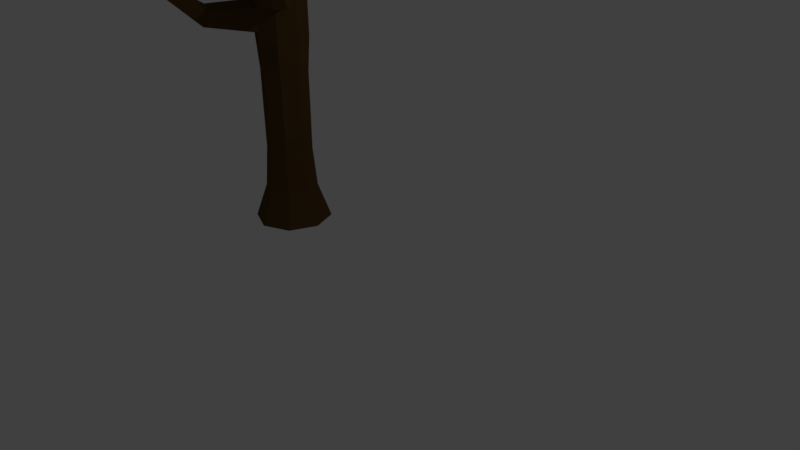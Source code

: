 # Source: tree_2.blend  (saved by Blender 2.77.0; exported with 4.5.12 LTS)
import bpy
from mathutils import Matrix  # noqa: F401  (used for matrix-valued properties, if any)

bpy.ops.wm.read_factory_settings(use_empty=True)
scene = bpy.context.scene
scene.name = 'Scene'

# ---- collections
col_collection_1 = bpy.data.collections.new('Collection 1'); scene.collection.children.link(col_collection_1)

# ---- materials (node trees are filled in below, after node groups)
mat_material_001 = bpy.data.materials.new('Material.001')
mat_material_001.alpha_threshold = 0.0
mat_material_001.diffuse_color = (0.1424, 0.06846, 0.01865, 1.0)
mat_material_001.roughness = 0.5

# ---- material node trees
mat_material_001.use_nodes = True; mat_material_001.node_tree.nodes.clear()
_N = mat_material_001.node_tree.nodes; _L = mat_material_001.node_tree.links
n0 = _N.new('ShaderNodeOutputMaterial'); n0.name = 'Material Output'; n0.location = (300, 300)
n1 = _N.new('ShaderNodeBsdfDiffuse'); n1.name = 'Diffuse BSDF'; n1.location = (10, 300)
n1.inputs[0].default_value = (0.09463, 0.05222, 0.01506, 1.0)
_L.new(n1.outputs[0], n0.inputs[0])
n0.is_active_output = True

# ---- world
world_world = bpy.data.worlds.new('World'); scene.world = world_world
world_world.color = (0.05088, 0.05088, 0.05088)
world_world.use_sun_shadow = False
world_world.sun_shadow_jitter_overblur = 0.0
world_world.cycles.sampling_method = 'MANUAL'

# ---- cameras
cam_camera = bpy.data.cameras.new('Camera')
cam_camera.clip_end = 100.0
cam_camera.lens = 35.0
cam_camera.sensor_width = 32.0
cam_camera.sensor_height = 18.0
cam_camera.ortho_scale = 7.314
cam_camera.dof.focus_distance = 0.0

# ---- lights
light_lamp = bpy.data.lights.new('Lamp', 'POINT')
light_lamp.transmission_factor = 0.0
light_lamp.cutoff_distance = 30.0
light_lamp.energy = 100.0
light_lamp.shadow_buffer_clip_start = 1.001
light_lamp.shadow_soft_size = 0.1
light_lamp.shadow_maximum_resolution = 0.006
light_lamp.use_absolute_resolution = True

# ---- meshes
me_cylinder_005 = bpy.data.meshes.new('Cylinder.005')
me_cylinder_005.from_pydata([(0.003978, 2.122e-05, -0.5249), (-0.01305, 3.34, -0.3564), (0.3757, 2.122e-05, -0.371), (0.2542, 3.326, -0.2522), (0.5297, 2.122e-05, 0.0007589), (0.3455, 3.351, -0.01653), (0.3757, 2.122e-05, 0.3725), (0.2386, 3.464, 0.2276), (0.003978, 2.122e-05, 0.5264), (-0.02348, 3.405, 0.3348), (-0.3677, 2.122e-05, 0.3725), (-0.2209, 3.532, 0.2437), (-0.5217, 2.122e-05, 0.0007589), (-0.2973, 3.389, -0.005626), (-0.3677, 2.122e-05, -0.371), (-0.2172, 3.476, -0.2546), (0.983, 5.505, -0.05526), (1.017, 5.484, -0.03885), (1.031, 5.476, 0.0007587), (1.017, 5.484, 0.04037), (0.983, 5.505, 0.05678), (0.9491, 5.525, 0.04037), (0.935, 5.534, 0.0007587), (0.9491, 5.525, -0.03885), (0.06368, 4.534, 0.006959), (0.1122, 4.5, -0.1387), (0.3777, 4.393, -0.1421), (0.4391, 4.383, 0.002258), (0.2605, 4.475, 0.2096), (0.1251, 4.524, 0.1512), (0.2423, 4.442, -0.2004), (0.3906, 4.417, 0.1479), (0.003978, 0.4681, -0.355), (0.2556, 0.4681, -0.2508), (0.3598, 0.4681, 0.0007589), (0.2556, 0.4681, 0.2523), (0.003978, 0.4681, 0.3565), (-0.2476, 0.4681, 0.2523), (-0.3518, 0.4681, 0.0007589), (-0.2476, 0.4681, -0.2508), (-0.08722, 3.873, -0.2006), (0.3999, 3.865, 8.538e-05), (-0.08291, 3.894, 0.1906), (0.09349, 3.887, -0.2814), (0.3225, 3.899, 0.1963), (-0.1508, 3.961, -0.005528), (0.3128, 3.926, -0.1969), (0.1092, 3.949, 0.2741), (-1.865, 4.081, 0.04403), (-1.881, 4.069, 0.008205), (-1.865, 4.081, -0.02851), (-1.828, 4.165, -0.02307), (-1.828, 4.167, 0.03425), (-1.842, 4.178, 0.006221), (-0.7653, 3.58, 0.09021), (-0.8306, 3.486, -0.06274), (-0.6761, 3.833, 0.06095), (-0.7654, 3.575, -0.23), (-0.6656, 3.806, -0.2019), (-0.7194, 3.894, -0.09757), (0.005978, 3.042, -0.3535), (0.2542, 3.032, -0.2526), (0.3434, 3.042, -0.01661), (0.2334, 2.99, 0.2275), (-0.006957, 3.086, 0.3386), (-0.2489, 3.08, 0.2504), (-0.3447, 2.996, 0.003515), (-0.2481, 3.057, -0.2487), (1.166, 3.868, 0.9159), (1.149, 3.884, 0.955), (1.109, 3.871, 0.9715), (1.166, 3.821, 0.9161), (1.149, 3.814, 0.955), (1.109, 3.825, 0.9715), (0.6615, 3.408, 0.533), (0.719, 3.268, 0.3839), (0.4814, 3.068, 0.6167), (0.4891, 3.3, 0.6108), (0.7131, 3.047, 0.3879), (0.6485, 3.054, 0.5429), (1.21, 3.98, -1.031), (-0.09026, 3.637, -0.2395), (0.3791, 3.61, -0.002595), (-0.09015, 3.69, 0.222), (0.04334, 3.629, -0.3158), (0.2855, 3.687, 0.2159), (0.2832, 3.531, -0.2244), (0.04436, 3.683, 0.3068), (-1.847, 4.123, -0.02553), (-1.848, 4.124, 0.03941), (-1.861, 4.124, 0.007286), (-0.7122, 3.684, -0.2065), (-0.7093, 3.708, 0.07972), (1.16, 3.985, -1.082), (1.195, 3.993, -1.067), (1.206, 3.932, -1.031), (1.15, 3.938, -1.088), (1.189, 3.921, -1.072), (0.6779, 3.557, -0.6158), (0.7423, 3.6, -0.4609), (0.7559, 3.781, -0.4607), (0.6988, 3.831, -0.5972), (0.5653, 3.802, -0.6533), (0.5279, 3.622, -0.6775), (0.2545, 2.962, -0.2523), (0.3479, 2.968, -0.01182), (0.2381, 2.917, 0.2326), (0.0003039, 2.946, 0.3479), (-0.2451, 3.015, 0.2516), (-0.343, 2.906, 0.004641), (-0.2444, 2.981, -0.2478), (0.006381, 2.969, -0.3533), (0.2554, 2.741, -0.2506), (0.358, 2.744, -0.001162), (0.2494, 2.689, 0.2462), (0.002886, 2.794, 0.3545), (-0.4636, 2.904, 0.8188), (-0.344, 2.766, 0.005141), (-0.2457, 2.75, -0.2478), (0.004663, 2.744, -0.3535), (0.2552, 2.538, -0.2507), (0.3598, 2.54, 0.0007588), (0.2552, 2.488, 0.2523), (0.004841, 2.644, 0.3532), (-0.2432, 2.582, 0.2454), (-0.3457, 2.674, 0.004827), (-0.2481, 2.534, -0.2486), (0.003535, 2.536, -0.354), (-0.7986, 3.426, 1.446), (-0.8631, 3.449, 1.415), (-0.8965, 3.416, 1.355), (-0.8047, 3.394, 1.453), (-0.8725, 3.398, 1.426), (-0.9028, 3.384, 1.362), (-0.8103, 3.361, 1.46), (-0.8803, 3.351, 1.435), (-0.9072, 3.362, 1.367), (-0.6243, 2.969, 0.7621), (-0.7482, 2.707, 0.5459), (-0.6639, 2.66, 0.7317), (-0.7399, 2.778, 0.5495), (-0.7285, 2.881, 0.5538), (-0.4734, 2.806, 0.8147), (-0.4837, 2.704, 0.8059), (0.2293, 2.082, -0.2247), (0.3229, 2.083, 0.0007297), (0.2293, 2.047, 0.2262), (0.004679, 2.156, 0.3173), (-0.2183, 2.113, 0.2214), (-0.3105, 2.176, 0.003568), (-0.2217, 2.079, -0.2232), (0.003768, 2.08, -0.3174), (0.2273, 1.561, -0.2226), (0.32, 1.562, 0.0007315), (0.2273, 1.539, 0.2241), (0.00446, 1.609, 0.3152), (-0.2173, 1.581, 0.221), (-0.3091, 1.623, 0.002567), (-0.2196, 1.56, -0.2217), (0.003871, 1.56, -0.3148), (0.2236, 1.015, -0.2189), (0.3147, 1.016, 0.0007391), (0.2236, 1.005, 0.2204), (0.004225, 1.037, 0.3107), (-0.2147, 1.025, 0.2189), (-0.3053, 1.044, 0.001588), (-0.2157, 1.014, -0.2184), (0.003953, 1.015, -0.3097)], [], [(60, 1, 3, 61), (61, 3, 5, 62), (77, 76, 73, 70), (75, 74, 69, 68), (64, 9, 11, 65), (65, 11, 13, 66), (25, 24, 22, 23), (66, 13, 15, 67), (67, 15, 1, 60), (0, 2, 4, 6, 8, 10, 12, 14), (17, 16, 23, 22, 21, 20, 19, 18), (27, 26, 17, 18), (29, 28, 20, 21), (30, 25, 23, 16), (26, 30, 16, 17), (31, 27, 18, 19), (24, 29, 21, 22), (28, 31, 19, 20), (47, 44, 31, 28), (45, 42, 29, 24), (44, 41, 27, 31), (46, 43, 30, 26), (43, 40, 25, 30), (42, 47, 28, 29), (41, 46, 26, 27), (40, 45, 24, 25), (14, 39, 32, 0), (12, 38, 39, 14), (10, 37, 38, 12), (8, 36, 37, 10), (6, 35, 36, 8), (4, 34, 35, 6), (2, 33, 34, 4), (0, 32, 33, 2), (92, 56, 52, 89), (101, 100, 80, 94), (83, 87, 47, 42), (84, 81, 40, 43), (99, 98, 97, 95), (85, 82, 41, 44), (55, 54, 48, 49), (87, 85, 44, 47), (88, 90, 53, 51), (90, 89, 52, 53), (91, 57, 50, 88), (56, 59, 53, 52), (57, 55, 49, 50), (59, 58, 51, 53), (45, 40, 58, 59), (15, 13, 55, 57), (42, 45, 59, 56), (81, 15, 57, 91), (13, 11, 54, 55), (83, 42, 56, 92), (110, 67, 60, 111), (109, 66, 67, 110), (108, 65, 66, 109), (107, 64, 65, 108), (106, 63, 64, 107), (105, 62, 63, 106), (104, 61, 62, 105), (111, 60, 61, 104), (71, 68, 69, 72), (72, 69, 70, 73), (79, 78, 71, 72), (78, 75, 68, 71), (74, 77, 70, 69), (76, 79, 72, 73), (64, 63, 79, 76), (7, 9, 77, 74), (62, 5, 75, 78), (63, 62, 78, 79), (5, 7, 74, 75), (9, 64, 76, 77), (11, 83, 92, 54), (40, 81, 91, 58), (58, 91, 88, 51), (49, 48, 89, 90), (50, 49, 90, 88), (9, 7, 85, 87), (7, 5, 82, 85), (3, 1, 84, 86), (1, 15, 81, 84), (11, 9, 87, 83), (5, 3, 86, 82), (54, 92, 89, 48), (95, 97, 94, 80), (97, 96, 93, 94), (103, 102, 93, 96), (100, 99, 95, 80), (98, 103, 96, 97), (102, 101, 94, 93), (43, 46, 101, 102), (86, 84, 103, 98), (41, 82, 99, 100), (84, 43, 102, 103), (82, 86, 98, 99), (46, 41, 100, 101), (119, 111, 104, 112), (112, 104, 105, 113), (113, 105, 106, 114), (114, 106, 107, 115), (142, 116, 128, 131), (141, 140, 133, 130), (117, 109, 110, 118), (118, 110, 111, 119), (126, 118, 119, 127), (125, 117, 118, 126), (116, 137, 129, 128), (138, 139, 135, 136), (122, 114, 115, 123), (121, 113, 114, 122), (120, 112, 113, 121), (127, 119, 112, 120), (151, 127, 120, 144), (144, 120, 121, 145), (145, 121, 122, 146), (146, 122, 123, 147), (147, 123, 124, 148), (148, 124, 125, 149), (149, 125, 126, 150), (150, 126, 127, 151), (131, 128, 129, 132), (132, 129, 130, 133), (135, 132, 133, 136), (134, 131, 132, 135), (140, 138, 136, 133), (143, 142, 131, 134), (137, 141, 130, 129), (139, 143, 134, 135), (124, 123, 143, 139), (108, 109, 141, 137), (123, 115, 142, 143), (117, 125, 138, 140), (125, 124, 139, 138), (107, 108, 137, 116), (109, 117, 140, 141), (115, 107, 116, 142), (158, 150, 151, 159), (157, 149, 150, 158), (156, 148, 149, 157), (155, 147, 148, 156), (154, 146, 147, 155), (153, 145, 146, 154), (152, 144, 145, 153), (159, 151, 144, 152), (167, 159, 152, 160), (160, 152, 153, 161), (161, 153, 154, 162), (162, 154, 155, 163), (163, 155, 156, 164), (164, 156, 157, 165), (165, 157, 158, 166), (166, 158, 159, 167), (39, 166, 167, 32), (38, 165, 166, 39), (37, 164, 165, 38), (36, 163, 164, 37), (35, 162, 163, 36), (34, 161, 162, 35), (33, 160, 161, 34), (32, 167, 160, 33)])
me_cylinder_005.materials.append(mat_material_001)
me_cylinder_005.use_remesh_preserve_volume = False
me_cylinder_005.use_remesh_preserve_attributes = False
me_cylinder_005.use_mirror_vertex_groups = False
me_cylinder_005.update()

# ---- objects
ob_lamp = bpy.data.objects.new('Lamp', light_lamp)
ob_camera = bpy.data.objects.new('Camera', cam_camera)
ob_cylinder_003 = bpy.data.objects.new('Cylinder.003', me_cylinder_005)

# ---- transforms, parenting, visibility, modifiers, constraints
ob_lamp.location = (4.076, 1.005, 5.904)
ob_lamp.rotation_euler = (0.6503, 0.05522, 1.866)
ob_lamp.lock_rotations_4d = False
ob_lamp.empty_display_type = 'ARROWS'
ob_lamp.color = (0.0, 0.0, 0.0, 0.0)
ob_lamp.lineart.crease_threshold = 0.0
ob_camera.location = (7.481, -6.508, 5.344)
ob_camera.rotation_euler = (1.109, 0.01082, 0.8149)
ob_camera.lock_rotations_4d = False
ob_camera.empty_display_type = 'ARROWS'
ob_camera.color = (0.0, 0.0, 0.0, 0.0)
ob_camera.display_type = 'WIRE'
ob_camera.lineart.crease_threshold = 0.0
ob_cylinder_003.location = (-1.677, -0.003083, -0.002273)
ob_cylinder_003.rotation_euler = (1.571, 0.0, 0.0)
ob_cylinder_003.lineart.crease_threshold = 0.0

# ---- collection membership
col_collection_1.objects.link(ob_lamp)
col_collection_1.objects.link(ob_camera)
col_collection_1.objects.link(ob_cylinder_003)

# ---- scene / render settings (as saved in the file)
scene.camera = ob_camera
scene.frame_start = 1; scene.frame_end = 250; scene.frame_set(1)
scene.render.engine = 'CYCLES'
scene.render.resolution_percentage = 50
scene.render.dither_intensity = 0.0
scene.cycles.use_denoising = False
scene.cycles.samples = 128
scene.cycles.sampling_pattern = 'TABULATED_SOBOL'
scene.cycles.light_sampling_threshold = 0.0
scene.cycles.use_adaptive_sampling = False
scene.cycles.use_light_tree = False
scene.cycles.blur_glossy = 0.0
scene.cycles.sample_clamp_indirect = 0.0
scene.view_settings.view_transform = 'Standard'
bpy.context.view_layer.update()
